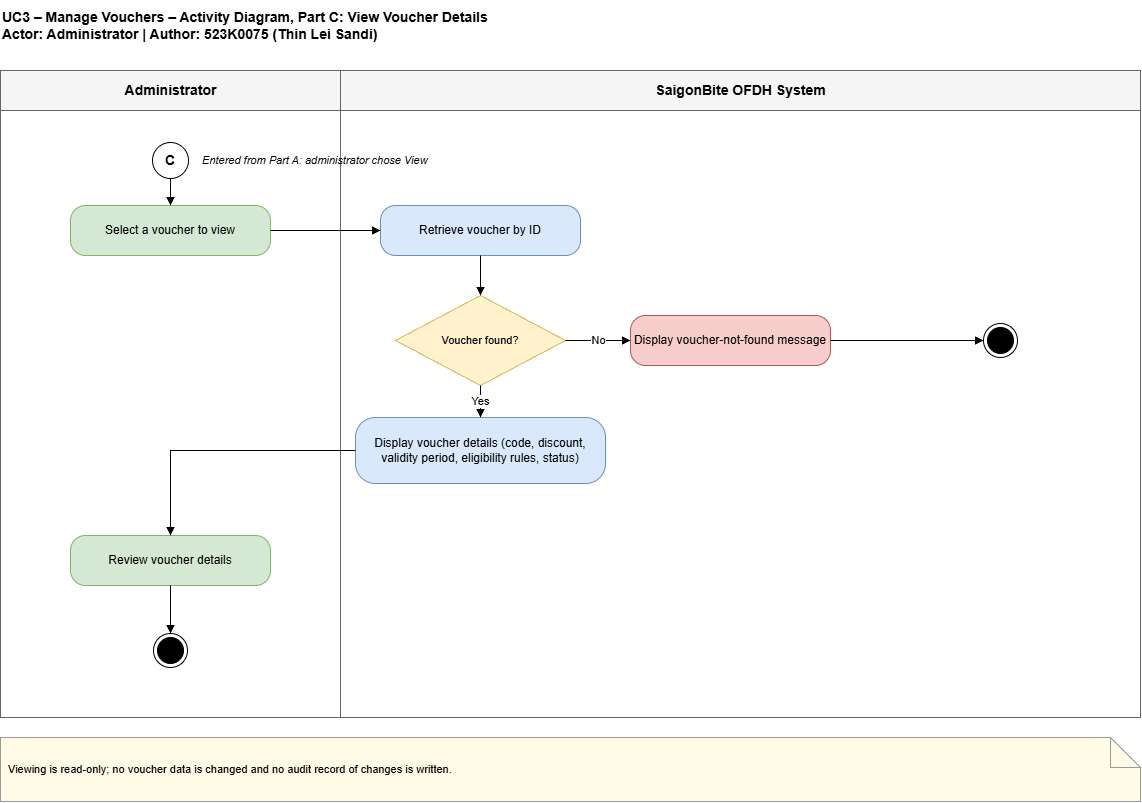

The diagram above was exported from draw.io. Its source (the exported page's mxGraphModel, read from the mxfile embedded in the PNG):
<mxGraphModel dx="1642" dy="2689" grid="1" gridSize="10" guides="1" tooltips="1" connect="1" arrows="1" fold="1" page="1" pageScale="1" pageWidth="1169" pageHeight="1654" math="0" shadow="0">
  <root>
    <mxCell id="0" />
    <mxCell id="1" parent="0" />
    <mxCell id="title" parent="1" style="text;html=1;align=left;verticalAlign=middle;fontSize=14;fontStyle=1;" value="UC3 – Manage Vouchers – Activity Diagram, Part C: View Voucher Details&#10;Actor: Administrator | Author: 523K0075 (Thin Lei Sandi)" vertex="1">
      <mxGeometry height="50" width="1100" x="20" y="-70" as="geometry" />
    </mxCell>
    <mxCell id="lane1" parent="1" style="swimlane;startSize=40;html=1;fontSize=14;fontStyle=1;fillColor=#f5f5f5;strokeColor=#666666;swimlaneFillColor=none;" value="Administrator" vertex="1">
      <mxGeometry height="647" width="340" x="20" as="geometry" />
    </mxCell>
    <mxCell id="lane2" parent="1" style="swimlane;startSize=40;html=1;fontSize=14;fontStyle=1;fillColor=#f5f5f5;strokeColor=#666666;swimlaneFillColor=none;" value="SaigonBite OFDH System" vertex="1">
      <mxGeometry height="647" width="800" x="360" as="geometry" />
    </mxCell>
    <mxCell id="note" parent="1" style="shape=note;whiteSpace=wrap;html=1;align=left;fontSize=11;fillColor=#fffbe6;strokeColor=#999999;spacing=8;" value="Viewing is read-only; no voucher data is changed and no audit record of changes is written." vertex="1">
      <mxGeometry height="64" width="1140" x="20" y="667" as="geometry" />
    </mxCell>
    <mxCell id="start" parent="1" style="ellipse;whiteSpace=wrap;html=1;fontSize=14;fontStyle=1;fillColor=#ffffff;strokeColor=#000000;" value="C" vertex="1">
      <mxGeometry height="36" width="36" x="172" y="72" as="geometry" />
    </mxCell>
    <mxCell id="x1" parent="1" style="text;html=1;verticalAlign=middle;fontSize=11;align=left;fontStyle=2;" value="Entered from Part A: administrator chose View" vertex="1">
      <mxGeometry height="28" width="260" x="220" y="76" as="geometry" />
    </mxCell>
    <mxCell id="A1" parent="1" style="rounded=1;whiteSpace=wrap;html=1;arcSize=30;fontSize=12;fillColor=#d5e8d4;strokeColor=#82b366;" value="Select a voucher to view" vertex="1">
      <mxGeometry height="50" width="200" x="90" y="135" as="geometry" />
    </mxCell>
    <mxCell id="S1" parent="1" style="rounded=1;whiteSpace=wrap;html=1;arcSize=30;fontSize=12;fillColor=#dae8fc;strokeColor=#6c8ebf;" value="Retrieve voucher by ID" vertex="1">
      <mxGeometry height="50" width="200" x="400" y="135" as="geometry" />
    </mxCell>
    <mxCell id="D1" parent="1" style="rhombus;whiteSpace=wrap;html=1;fontSize=11;fillColor=#fff2cc;strokeColor=#d6b656;" value="Voucher found?" vertex="1">
      <mxGeometry height="90" width="170" x="415" y="225" as="geometry" />
    </mxCell>
    <mxCell id="M1" parent="1" style="rounded=1;whiteSpace=wrap;html=1;arcSize=30;fontSize=12;fillColor=#f8cecc;strokeColor=#b85450;" value="Display voucher-not-found message" vertex="1">
      <mxGeometry height="50" width="200" x="650" y="245" as="geometry" />
    </mxCell>
    <mxCell id="E1" parent="1" style="ellipse;html=1;shape=endState;fillColor=#000000;strokeColor=#000000;" value="" vertex="1">
      <mxGeometry height="34" width="34" x="1003" y="253" as="geometry" />
    </mxCell>
    <mxCell id="e2" edge="1" parent="1" source="A1" style="edgeStyle=orthogonalEdgeStyle;rounded=0;html=1;endArrow=block;endFill=1;fontSize=11;exitX=1;exitY=0.5;entryX=0;entryY=0.5;" target="S1" value="">
      <mxGeometry relative="1" as="geometry" />
    </mxCell>
    <mxCell id="e3" edge="1" parent="1" source="S1" style="edgeStyle=orthogonalEdgeStyle;rounded=0;html=1;endArrow=block;endFill=1;fontSize=11;exitX=0.5;exitY=1;entryX=0.5;entryY=0;" target="D1" value="">
      <mxGeometry relative="1" as="geometry" />
    </mxCell>
    <mxCell id="e4" edge="1" parent="1" source="D1" style="edgeStyle=orthogonalEdgeStyle;rounded=0;html=1;endArrow=block;endFill=1;fontSize=11;exitX=1;exitY=0.5;entryX=0;entryY=0.5;" target="M1" value="No">
      <mxGeometry relative="1" as="geometry" />
    </mxCell>
    <mxCell id="e5" edge="1" parent="1" source="M1" style="edgeStyle=orthogonalEdgeStyle;rounded=0;html=1;endArrow=block;endFill=1;fontSize=11;exitX=1;exitY=0.5;entryX=0;entryY=0.5;" target="E1" value="">
      <mxGeometry relative="1" as="geometry" />
    </mxCell>
    <mxCell id="e6" edge="1" parent="1" source="start" style="edgeStyle=orthogonalEdgeStyle;rounded=0;html=1;endArrow=block;endFill=1;fontSize=11;exitX=0.5;exitY=1;entryX=0.5;entryY=0;" target="A1" value="">
      <mxGeometry relative="1" as="geometry" />
    </mxCell>
    <mxCell id="S2" parent="1" style="rounded=1;whiteSpace=wrap;html=1;arcSize=30;fontSize=12;fillColor=#dae8fc;strokeColor=#6c8ebf;" value="Display voucher details (code, discount, validity period, eligibility rules, status)" vertex="1">
      <mxGeometry height="66" width="250" x="375" y="347" as="geometry" />
    </mxCell>
    <mxCell id="A2" parent="1" style="rounded=1;whiteSpace=wrap;html=1;arcSize=30;fontSize=12;fillColor=#d5e8d4;strokeColor=#82b366;" value="Review voucher details" vertex="1">
      <mxGeometry height="50" width="200" x="90" y="465" as="geometry" />
    </mxCell>
    <mxCell id="E2" parent="1" style="ellipse;html=1;shape=endState;fillColor=#000000;strokeColor=#000000;" value="" vertex="1">
      <mxGeometry height="34" width="34" x="173" y="563" as="geometry" />
    </mxCell>
    <mxCell id="e7" edge="1" parent="1" source="D1" style="edgeStyle=orthogonalEdgeStyle;rounded=0;html=1;endArrow=block;endFill=1;fontSize=11;exitX=0.5;exitY=1;entryX=0.5;entryY=0;" target="S2" value="Yes">
      <mxGeometry relative="1" as="geometry" />
    </mxCell>
    <mxCell id="e8" edge="1" parent="1" source="S2" style="edgeStyle=orthogonalEdgeStyle;rounded=0;html=1;endArrow=block;endFill=1;fontSize=11;exitX=0;exitY=0.5;entryX=0.5;entryY=0;" target="A2" value="">
      <mxGeometry relative="1" as="geometry">
        <Array as="points">
          <mxPoint x="190" y="380" />
        </Array>
      </mxGeometry>
    </mxCell>
    <mxCell id="e9" edge="1" parent="1" source="A2" style="edgeStyle=orthogonalEdgeStyle;rounded=0;html=1;endArrow=block;endFill=1;fontSize=11;exitX=0.5;exitY=1;entryX=0.5;entryY=0;" target="E2" value="">
      <mxGeometry relative="1" as="geometry" />
    </mxCell>
  </root>
</mxGraphModel>